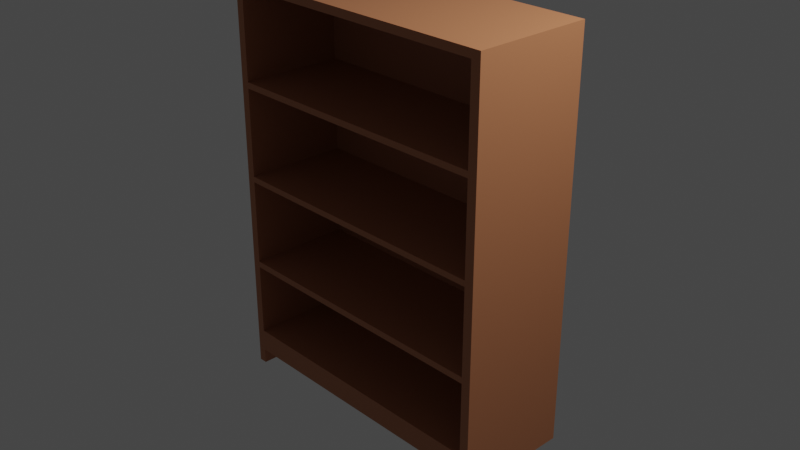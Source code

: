 # Source: lemari_rak.blend  (saved by Blender 2.90.8; exported with 4.5.12 LTS)
import bpy
from mathutils import Matrix  # noqa: F401  (used for matrix-valued properties, if any)

bpy.ops.wm.read_factory_settings(use_empty=True)
scene = bpy.context.scene
scene.name = 'Scene'

# ---- collections
col_collection = bpy.data.collections.new('Collection'); scene.collection.children.link(col_collection)

# ---- materials (node trees are filled in below, after node groups)
mat_material_001 = bpy.data.materials.new('Material.001')
mat_material_001.use_transparent_shadow = False

# ---- material node trees
mat_material_001.use_nodes = True; mat_material_001.node_tree.nodes.clear()
_N = mat_material_001.node_tree.nodes; _L = mat_material_001.node_tree.links
n0 = _N.new('ShaderNodeBsdfPrincipled'); n0.name = 'Principled BSDF'; n0.location = (10, 300)
n0.distribution = 'GGX'
n0.subsurface_method = 'BURLEY'
n0.inputs[0].default_value = (0.4798, 0.1836, 0.08264, 1.0)
n0.inputs[3].default_value = 1.45
n0.inputs[27].default_value = (0.0, 0.0, 0.0, 1.0)
n0.inputs[28].default_value = 1.0
n1 = _N.new('ShaderNodeOutputMaterial'); n1.name = 'Material Output'; n1.location = (300, 300)
_L.new(n0.outputs[0], n1.inputs[0])
n1.is_active_output = True

# ---- world
world_world = bpy.data.worlds.new('World'); scene.world = world_world
world_world.use_nodes = True; world_world.node_tree.nodes.clear()
_N = world_world.node_tree.nodes; _L = world_world.node_tree.links
n0 = _N.new('ShaderNodeOutputWorld'); n0.name = 'World Output'; n0.location = (300, 300)
n1 = _N.new('ShaderNodeBackground'); n1.name = 'Background'; n1.location = (10, 300)
n1.inputs[0].default_value = (0.05088, 0.05088, 0.05088, 1.0)
_L.new(n1.outputs[0], n0.inputs[0])
n0.is_active_output = True
world_world.color = (0.05088, 0.05088, 0.05088)
world_world.use_sun_shadow = False
world_world.sun_shadow_jitter_overblur = 0.0

# ---- cameras
cam_camera = bpy.data.cameras.new('Camera')
cam_camera.clip_end = 100.0
cam_camera.ortho_scale = 7.314

# ---- lights
light_light = bpy.data.lights.new('Light', 'POINT')
light_light.transmission_factor = 0.0
light_light.energy = 1000.0
light_light.shadow_soft_size = 0.1
light_light.shadow_maximum_resolution = 0.006
light_light.use_absolute_resolution = True

# ---- meshes
me_cube_001 = bpy.data.meshes.new('Cube.001')
me_cube_001.from_pydata([(-0.95, -1.0, -0.8359), (-0.95, -1.0, 0.9508), (-0.95, 1.0, -0.8359), (-0.95, 1.0, 0.9508), (0.9477, -1.0, -0.8359), (0.9477, -1.0, 0.9508), (0.9477, 1.0, -0.8359), (0.9477, 1.0, 0.9508), (-0.95, -1.0, 0.9136), (-0.95, 1.0, 0.9136), (0.9477, 1.0, 0.9136), (0.9477, -1.0, 0.9136), (-0.95, 1.0, 0.5063), (0.9477, 1.0, 0.5063), (0.9477, -1.0, 0.5063), (-0.95, -1.0, 0.5063), (-0.95, 1.0, 0.4778), (0.9477, 1.0, 0.4778), (0.9477, -1.0, 0.4778), (-0.95, -1.0, 0.4778), (-0.95, 1.0, 0.06768), (0.9477, 1.0, 0.06768), (0.9477, -1.0, 0.06768), (-0.95, -1.0, 0.06768), (-0.95, 1.0, 0.04079), (0.9477, 1.0, 0.04079), (0.9477, -1.0, 0.04079), (-0.95, -1.0, 0.04079), (-0.95, 1.0, -0.3581), (0.9477, 1.0, -0.3581), (0.9477, -1.0, -0.3581), (-0.95, -1.0, -0.3581), (-0.95, 1.0, -0.3877), (0.9477, 1.0, -0.3877), (0.9477, -1.0, -0.3877), (-0.95, -1.0, -0.3877), (-0.95, 1.0, -0.7301), (0.9477, 1.0, -0.7301), (0.9477, -1.0, -0.7301), (-0.95, -1.0, -0.7301), (-0.8964, 1.0, -0.8359), (-0.8964, 1.0, 0.9508), (-0.8964, -1.0, -0.8359), (-0.8964, -1.0, 0.9508), (-0.8964, -1.0, 0.9136), (-0.8964, 1.0, 0.9136), (-0.8964, 1.0, 0.5063), (-0.8964, -1.0, 0.5063), (-0.8964, -1.0, 0.4778), (-0.8964, 1.0, 0.4778), (-0.8964, 1.0, 0.06768), (-0.8964, -1.0, 0.06768), (-0.8964, -1.0, 0.04079), (-0.8964, 1.0, 0.04079), (-0.8964, 1.0, -0.3581), (-0.8964, -1.0, -0.3581), (-0.8964, -1.0, -0.3877), (-0.8964, 1.0, -0.3877), (-0.8964, 1.0, -0.7301), (-0.8964, -1.0, -0.7301), (0.8884, 1.0, 0.9508), (0.8884, -1.0, -0.8359), (0.8884, 1.0, 0.9136), (0.8884, 1.0, 0.5063), (0.8884, 1.0, 0.4778), (0.8884, 1.0, 0.06768), (0.8884, 1.0, 0.04079), (0.8884, 1.0, -0.3581), (0.8884, 1.0, -0.3877), (0.8884, 1.0, -0.7301), (0.8884, 1.0, -0.8359), (0.8884, -1.0, 0.9508), (0.8884, -1.0, 0.9136), (0.8884, -1.0, 0.5063), (0.8884, -1.0, 0.4778), (0.8884, -1.0, 0.06768), (0.8884, -1.0, 0.04079), (0.8884, -1.0, -0.3581), (0.8884, -1.0, -0.3877), (0.8884, -1.0, -0.7301), (0.8884, 0.7649, 0.9136), (-0.8964, 0.7649, 0.9136), (0.8884, 0.7649, 0.5063), (-0.8964, 0.7649, 0.5063), (0.8884, 0.7649, 0.4778), (-0.8964, 0.7649, 0.4778), (0.8884, 0.7649, 0.06768), (-0.8964, 0.7649, 0.06768), (0.8884, 0.7649, 0.04079), (-0.8964, 0.7649, 0.04079), (0.8884, 0.7649, -0.3581), (-0.8964, 0.7649, -0.3581), (0.8884, 0.7649, -0.3877), (-0.8964, 0.7649, -0.3877), (0.8884, 0.7649, -0.7301), (-0.8964, 0.7649, -0.7301), (-0.95, 1.0, -0.907), (-0.95, -1.0, -0.907), (-0.8964, 1.0, -0.907), (0.9477, -1.0, -0.907), (0.9477, 1.0, -0.907), (0.8884, -1.0, -0.907), (-0.8964, -1.0, -0.907), (0.8884, 1.0, -0.907)], [], [(8, 1, 3, 9), (62, 60, 7, 10), (10, 7, 5, 11), (44, 43, 1, 8), (61, 70, 103, 101), (41, 3, 1, 43), (47, 44, 8, 15), (13, 10, 11, 14), (63, 62, 10, 13), (15, 8, 9, 12), (19, 15, 12, 16), (64, 63, 13, 17), (17, 13, 14, 18), (48, 47, 15, 19), (51, 48, 19, 23), (21, 17, 18, 22), (65, 64, 17, 21), (23, 19, 16, 20), (27, 23, 20, 24), (66, 65, 21, 25), (25, 21, 22, 26), (52, 51, 23, 27), (55, 52, 27, 31), (29, 25, 26, 30), (67, 66, 25, 29), (31, 27, 24, 28), (35, 31, 28, 32), (68, 67, 29, 33), (33, 29, 30, 34), (56, 55, 31, 35), (59, 56, 35, 39), (37, 33, 34, 38), (69, 68, 33, 37), (39, 35, 32, 36), (0, 39, 36, 2), (70, 69, 37, 6), (6, 37, 38, 4), (42, 59, 39, 0), (61, 79, 59, 42), (2, 36, 58, 40), (36, 32, 57, 58), (59, 79, 94, 95), (78, 77, 55, 56), (32, 28, 54, 57), (28, 24, 53, 54), (72, 44, 81, 80), (76, 75, 51, 52), (24, 20, 50, 53), (20, 16, 49, 50), (51, 75, 86, 87), (74, 73, 47, 48), (16, 12, 46, 49), (12, 9, 45, 46), (73, 72, 80, 82), (60, 41, 43, 71), (2, 40, 98, 96), (72, 71, 43, 44), (9, 3, 41, 45), (11, 5, 71, 72), (7, 60, 71, 5), (14, 11, 72, 73), (18, 14, 73, 74), (22, 18, 74, 75), (26, 22, 75, 76), (30, 26, 76, 77), (34, 30, 77, 78), (38, 34, 78, 79), (4, 38, 79, 61), (40, 58, 69, 70), (58, 57, 68, 69), (57, 54, 67, 68), (54, 53, 66, 67), (53, 50, 65, 66), (50, 49, 64, 65), (49, 46, 63, 64), (46, 45, 62, 63), (40, 70, 61, 42), (45, 41, 60, 62), (94, 92, 93, 95), (90, 88, 89, 91), (86, 84, 85, 87), (82, 80, 81, 83), (76, 52, 89, 88), (75, 74, 84, 86), (52, 55, 91, 89), (44, 47, 83, 81), (77, 76, 88, 90), (47, 73, 82, 83), (55, 77, 90, 91), (74, 48, 85, 84), (56, 59, 95, 93), (78, 56, 93, 92), (79, 78, 92, 94), (48, 51, 87, 85), (103, 100, 99, 101), (96, 98, 102, 97), (0, 2, 96, 97), (6, 4, 99, 100), (70, 6, 100, 103), (40, 42, 102, 98), (42, 0, 97, 102), (4, 61, 101, 99)])
_uv = me_cube_001.uv_layers.new(name='UVMap')
_uv.uv.foreach_set('vector', [0.6179, 0.0, 0.625, 0.0, 0.625, 0.25, 0.6179, 0.25, 0.6179, 0.4861, 0.625, 0.4861, 0.625, 0.5, 0.6179, 0.5, 0.6179, 0.5, 0.625, 0.5, 0.625, 0.75, 0.6179, 0.75, 0.6179, 0.9871, 0.625, 0.9871, 0.625, 1.0, 0.6179, 1.0, 0.3611, 0.75, 0.3611, 0.5, 0.3611, 0.5, 0.3611, 0.75, 0.8621, 0.5, 0.875, 0.5, 0.875, 0.75, 0.8621, 0.75, 0.5724, 0.9871, 0.6179, 0.9871, 0.6179, 1.0, 0.5724, 1.0, 0.5724, 0.5, 0.6179, 0.5, 0.6179, 0.75, 0.5724, 0.75, 0.5724, 0.4861, 0.6179, 0.4861, 0.6179, 0.5, 0.5724, 0.5, 0.5724, 0.0, 0.6179, 0.0, 0.6179, 0.25, 0.5724, 0.25, 0.5632, 0.0, 0.5724, 0.0, 0.5724, 0.25, 0.5632, 0.25, 0.5632, 0.4861, 0.5724, 0.4861, 0.5724, 0.5, 0.5632, 0.5, 0.5632, 0.5, 0.5724, 0.5, 0.5724, 0.75, 0.5632, 0.75, 0.5632, 0.9871, 0.5724, 0.9871, 0.5724, 1.0, 0.5632, 1.0, 0.5168, 0.9871, 0.5632, 0.9871, 0.5632, 1.0, 0.5168, 1.0, 0.5168, 0.5, 0.5632, 0.5, 0.5632, 0.75, 0.5168, 0.75, 0.5168, 0.4861, 0.5632, 0.4861, 0.5632, 0.5, 0.5168, 0.5, 0.5168, 0.0, 0.5632, 0.0, 0.5632, 0.25, 0.5168, 0.25, 0.5076, 0.0, 0.5168, 0.0, 0.5168, 0.25, 0.5076, 0.25, 0.5076, 0.4861, 0.5168, 0.4861, 0.5168, 0.5, 0.5076, 0.5, 0.5076, 0.5, 0.5168, 0.5, 0.5168, 0.75, 0.5076, 0.75, 0.5076, 0.9871, 0.5168, 0.9871, 0.5168, 1.0, 0.5076, 1.0, 0.4618, 0.9871, 0.5076, 0.9871, 0.5076, 1.0, 0.4618, 1.0, 0.4618, 0.5, 0.5076, 0.5, 0.5076, 0.75, 0.4618, 0.75, 0.4618, 0.4861, 0.5076, 0.4861, 0.5076, 0.5, 0.4618, 0.5, 0.4618, 0.0, 0.5076, 0.0, 0.5076, 0.25, 0.4618, 0.25, 0.453, 0.0, 0.4618, 0.0, 0.4618, 0.25, 0.453, 0.25, 0.453, 0.4861, 0.4618, 0.4861, 0.4618, 0.5, 0.453, 0.5, 0.453, 0.5, 0.4618, 0.5, 0.4618, 0.75, 0.453, 0.75, 0.453, 0.9871, 0.4618, 0.9871, 0.4618, 1.0, 0.453, 1.0, 0.4094, 0.9871, 0.453, 0.9871, 0.453, 1.0, 0.4094, 1.0, 0.4094, 0.5, 0.453, 0.5, 0.453, 0.75, 0.4094, 0.75, 0.4094, 0.4861, 0.453, 0.4861, 0.453, 0.5, 0.4094, 0.5, 0.4094, 0.0, 0.453, 0.0, 0.453, 0.25, 0.4094, 0.25, 0.375, 0.0, 0.4094, 0.0, 0.4094, 0.25, 0.375, 0.25, 0.375, 0.4861, 0.4094, 0.4861, 0.4094, 0.5, 0.375, 0.5, 0.375, 0.5, 0.4094, 0.5, 0.4094, 0.75, 0.375, 0.75, 0.375, 0.9871, 0.4094, 0.9871, 0.4094, 1.0, 0.375, 1.0, 0.375, 0.7639, 0.4094, 0.7639, 0.4094, 0.9871, 0.375, 0.9871, 0.375, 0.25, 0.4094, 0.25, 0.4094, 0.2629, 0.375, 0.2629, 0.4094, 0.25, 0.453, 0.25, 0.453, 0.2629, 0.4094, 0.2629, 0.4094, 0.9871, 0.4094, 0.7639, 0.4094, 0.7639, 0.4094, 0.9871, 0.453, 0.7639, 0.4618, 0.7639, 0.4618, 0.9871, 0.453, 0.9871, 0.453, 0.25, 0.4618, 0.25, 0.4618, 0.2629, 0.453, 0.2629, 0.4618, 0.25, 0.5076, 0.25, 0.5076, 0.2629, 0.4618, 0.2629, 0.6179, 0.7639, 0.6179, 0.9871, 0.6179, 0.9871, 0.6179, 0.7639, 0.5076, 0.7639, 0.5168, 0.7639, 0.5168, 0.9871, 0.5076, 0.9871, 0.5076, 0.25, 0.5168, 0.25, 0.5168, 0.2629, 0.5076, 0.2629, 0.5168, 0.25, 0.5632, 0.25, 0.5632, 0.2629, 0.5168, 0.2629, 0.5168, 0.9871, 0.5168, 0.7639, 0.5168, 0.7639, 0.5168, 0.9871, 0.5632, 0.7639, 0.5724, 0.7639, 0.5724, 0.9871, 0.5632, 0.9871, 0.5632, 0.25, 0.5724, 0.25, 0.5724, 0.2629, 0.5632, 0.2629, 0.5724, 0.25, 0.6179, 0.25, 0.6179, 0.2629, 0.5724, 0.2629, 0.5724, 0.7639, 0.6179, 0.7639, 0.6179, 0.7639, 0.5724, 0.7639, 0.6389, 0.5, 0.8621, 0.5, 0.8621, 0.75, 0.6389, 0.75, 0.375, 0.25, 0.375, 0.2629, 0.375, 0.2629, 0.375, 0.25, 0.6179, 0.7639, 0.625, 0.7639, 0.625, 0.9871, 0.6179, 0.9871, 0.6179, 0.25, 0.625, 0.25, 0.625, 0.2629, 0.6179, 0.2629, 0.6179, 0.75, 0.625, 0.75, 0.625, 0.7639, 0.6179, 0.7639, 0.625, 0.5, 0.6389, 0.5, 0.6389, 0.75, 0.625, 0.75, 0.5724, 0.75, 0.6179, 0.75, 0.6179, 0.7639, 0.5724, 0.7639, 0.5632, 0.75, 0.5724, 0.75, 0.5724, 0.7639, 0.5632, 0.7639, 0.5168, 0.75, 0.5632, 0.75, 0.5632, 0.7639, 0.5168, 0.7639, 0.5076, 0.75, 0.5168, 0.75, 0.5168, 0.7639, 0.5076, 0.7639, 0.4618, 0.75, 0.5076, 0.75, 0.5076, 0.7639, 0.4618, 0.7639, 0.453, 0.75, 0.4618, 0.75, 0.4618, 0.7639, 0.453, 0.7639, 0.4094, 0.75, 0.453, 0.75, 0.453, 0.7639, 0.4094, 0.7639, 0.375, 0.75, 0.4094, 0.75, 0.4094, 0.7639, 0.375, 0.7639, 0.375, 0.2629, 0.4094, 0.2629, 0.4094, 0.4861, 0.375, 0.4861, 0.4094, 0.2629, 0.453, 0.2629, 0.453, 0.4861, 0.4094, 0.4861, 0.453, 0.2629, 0.4618, 0.2629, 0.4618, 0.4861, 0.453, 0.4861, 0.4618, 0.2629, 0.5076, 0.2629, 0.5076, 0.4861, 0.4618, 0.4861, 0.5076, 0.2629, 0.5168, 0.2629, 0.5168, 0.4861, 0.5076, 0.4861, 0.5168, 0.2629, 0.5632, 0.2629, 0.5632, 0.4861, 0.5168, 0.4861, 0.5632, 0.2629, 0.5724, 0.2629, 0.5724, 0.4861, 0.5632, 0.4861, 0.5724, 0.2629, 0.6179, 0.2629, 0.6179, 0.4861, 0.5724, 0.4861, 0.1379, 0.5, 0.3611, 0.5, 0.3611, 0.75, 0.1379, 0.75, 0.6179, 0.2629, 0.625, 0.2629, 0.625, 0.4861, 0.6179, 0.4861, 0.4094, 0.7639, 0.453, 0.7639, 0.453, 0.9871, 0.4094, 0.9871, 0.4618, 0.7639, 0.5076, 0.7639, 0.5076, 0.9871, 0.4618, 0.9871, 0.5168, 0.7639, 0.5632, 0.7639, 0.5632, 0.9871, 0.5168, 0.9871, 0.5724, 0.7639, 0.6179, 0.7639, 0.6179, 0.9871, 0.5724, 0.9871, 0.5076, 0.7639, 0.5076, 0.9871, 0.5076, 0.9871, 0.5076, 0.7639, 0.5168, 0.7639, 0.5632, 0.7639, 0.5632, 0.7639, 0.5168, 0.7639, 0.5076, 0.9871, 0.4618, 0.9871, 0.4618, 0.9871, 0.5076, 0.9871, 0.6179, 0.9871, 0.5724, 0.9871, 0.5724, 0.9871, 0.6179, 0.9871, 0.4618, 0.7639, 0.5076, 0.7639, 0.5076, 0.7639, 0.4618, 0.7639, 0.5724, 0.9871, 0.5724, 0.7639, 0.5724, 0.7639, 0.5724, 0.9871, 0.4618, 0.9871, 0.4618, 0.7639, 0.4618, 0.7639, 0.4618, 0.9871, 0.5632, 0.7639, 0.5632, 0.9871, 0.5632, 0.9871, 0.5632, 0.7639, 0.453, 0.9871, 0.4094, 0.9871, 0.4094, 0.9871, 0.453, 0.9871, 0.453, 0.7639, 0.453, 0.9871, 0.453, 0.9871, 0.453, 0.7639, 0.4094, 0.7639, 0.453, 0.7639, 0.453, 0.7639, 0.4094, 0.7639, 0.5632, 0.9871, 0.5168, 0.9871, 0.5168, 0.9871, 0.5632, 0.9871, 0.3611, 0.5, 0.375, 0.5, 0.375, 0.75, 0.3611, 0.75, 0.125, 0.5, 0.1379, 0.5, 0.1379, 0.75, 0.125, 0.75, 0.375, 0.0, 0.375, 0.25, 0.375, 0.25, 0.375, 0.0, 0.375, 0.5, 0.375, 0.75, 0.375, 0.75, 0.375, 0.5, 0.375, 0.4861, 0.375, 0.5, 0.375, 0.5, 0.375, 0.4861, 0.1379, 0.5, 0.1379, 0.75, 0.1379, 0.75, 0.1379, 0.5, 0.375, 0.9871, 0.375, 1.0, 0.375, 1.0, 0.375, 0.9871, 0.375, 0.75, 0.375, 0.7639, 0.375, 0.7639, 0.375, 0.75])
me_cube_001.materials.append(mat_material_001)
me_cube_001.use_remesh_fix_poles = True
me_cube_001.use_remesh_preserve_attributes = False
me_cube_001.use_mirror_vertex_groups = False
me_cube_001.update()

# ---- objects
ob_light = bpy.data.objects.new('Light', light_light)
ob_camera = bpy.data.objects.new('Camera', cam_camera)
ob_cube = bpy.data.objects.new('Cube', me_cube_001)

# ---- transforms, parenting, visibility, modifiers, constraints
ob_light.location = (4.076, 1.005, 5.904)
ob_light.rotation_euler = (0.6503, 0.05522, 1.866)
ob_light.lock_rotations_4d = False
ob_light.empty_display_type = 'ARROWS'
ob_light.color = (0.0, 0.0, 0.0, 0.0)
ob_light.lineart.crease_threshold = 0.0
ob_camera.location = (7.359, -6.926, 4.958)
ob_camera.rotation_euler = (1.109, 0.0, 0.8149)
ob_camera.lock_rotations_4d = False
ob_camera.empty_display_type = 'ARROWS'
ob_camera.color = (0.0, 0.0, 0.0, 0.0)
ob_camera.display_type = 'WIRE'
ob_camera.lineart.crease_threshold = 0.0
ob_cube.location = (0.0, 0.0, 0.0)
ob_cube.scale = (1.731, 0.656, 2.4)
ob_cube.lineart.crease_threshold = 0.0

# ---- collection membership
col_collection.objects.link(ob_light)
col_collection.objects.link(ob_camera)
col_collection.objects.link(ob_cube)

# ---- scene / render settings (as saved in the file)
scene.camera = ob_camera
scene.frame_start = 1; scene.frame_end = 250; scene.frame_set(1)
scene.render.engine = 'BLENDER_EEVEE_NEXT'
scene.cycles.use_denoising = False
scene.cycles.samples = 128
scene.cycles.sampling_pattern = 'TABULATED_SOBOL'
scene.cycles.use_adaptive_sampling = False
scene.cycles.use_light_tree = False
scene.view_settings.view_transform = 'Filmic'
bpy.context.view_layer.update()
